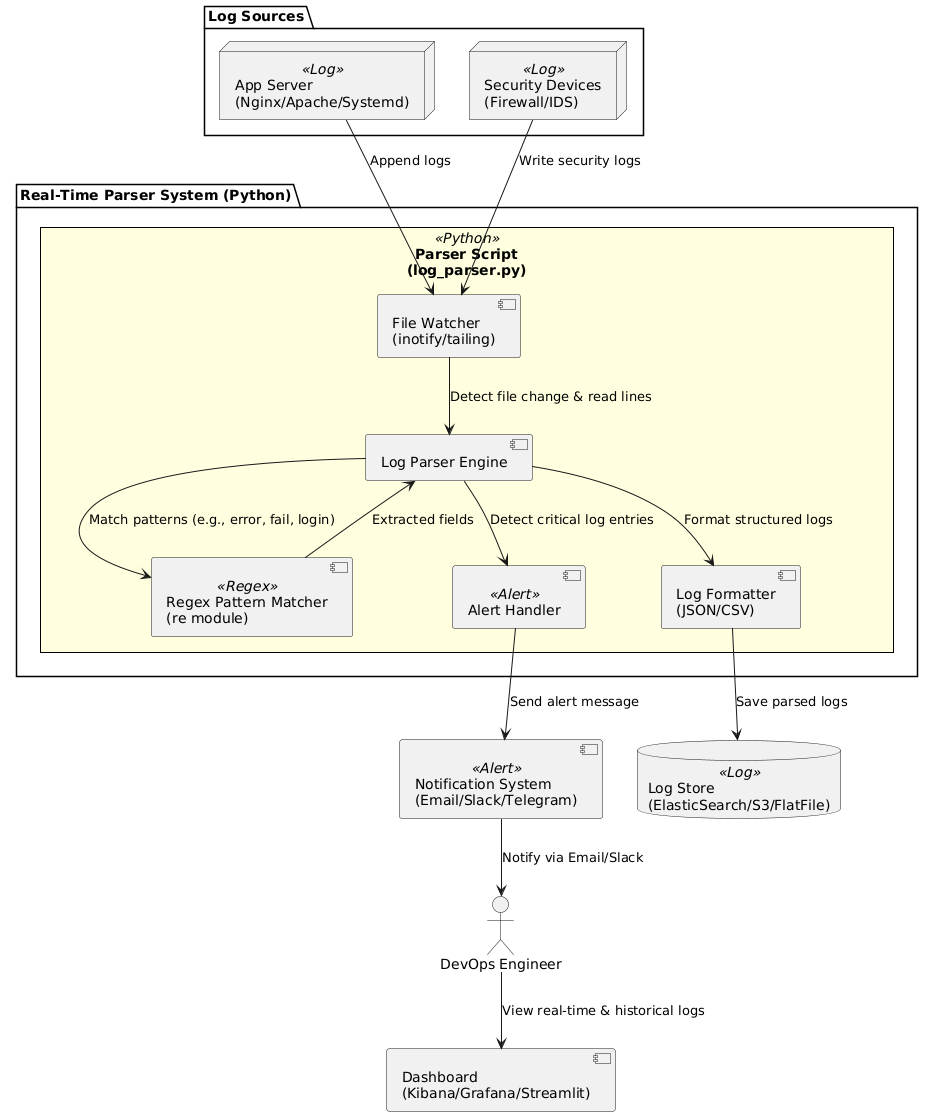

The diagram above was rendered by PlantUML. Its source (embedded in the PNG):
@startuml
skinparam backgroundColor #FFFFFF
skinparam style strictuml
skinparam componentStyle rectangle
skinparam rectangle {
  BackgroundColor<<Python>> LightYellow
  BackgroundColor<<Log>> #F0F8FF
  BackgroundColor<<Regex>> #FFDDCC
  BackgroundColor<<Alert>> #CCFFCC
  BorderColor Black
}

actor "DevOps Engineer" as Engineer

package "Log Sources" {
  node "App Server\n(Nginx/Apache/Systemd)" <<Log>> as AppServer
  node "Security Devices\n(Firewall/IDS)" <<Log>> as Security
}

package "Real-Time Parser System (Python)" {
  rectangle "Parser Script\n(log_parser.py)" <<Python>> as Parser {
    component "File Watcher\n(inotify/tailing)" as Watcher
    component "Regex Pattern Matcher\n(re module)" <<Regex>> as RegexMatcher
    component "Log Parser Engine" as ParserEngine
    component "Alert Handler" <<Alert>> as AlertHandler
    component "Log Formatter\n(JSON/CSV)" as Formatter
  }
}

database "Log Store\n(ElasticSearch/S3/FlatFile)" <<Log>> as LogStore
component "Dashboard\n(Kibana/Grafana/Streamlit)" as Dashboard
component "Notification System\n(Email/Slack/Telegram)" <<Alert>> as Notifier

' Flow from log sources to parser
AppServer --> Watcher : Append logs
Security --> Watcher : Write security logs

Watcher --> ParserEngine : Detect file change & read lines
ParserEngine --> RegexMatcher : Match patterns (e.g., error, fail, login)
RegexMatcher --> ParserEngine : Extracted fields

ParserEngine --> Formatter : Format structured logs
Formatter --> LogStore : Save parsed logs

ParserEngine --> AlertHandler : Detect critical log entries
AlertHandler --> Notifier : Send alert message
Notifier --> Engineer : Notify via Email/Slack

Engineer --> Dashboard : View real-time & historical logs
@enduml